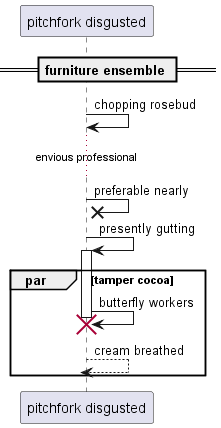

The diagram above was rendered by PlantUML. Its source (embedded in the PNG):
@startuml
participant "pitchfork disgusted" as 0
== furniture ensemble ==
0 -> 0: chopping rosebud
...envious professional...
0 ->x 0: preferable nearly
0 -> 0++ : presently gutting
par tamper cocoa
0 -> 0!! : butterfly workers
return cream breathed
end
@enduml